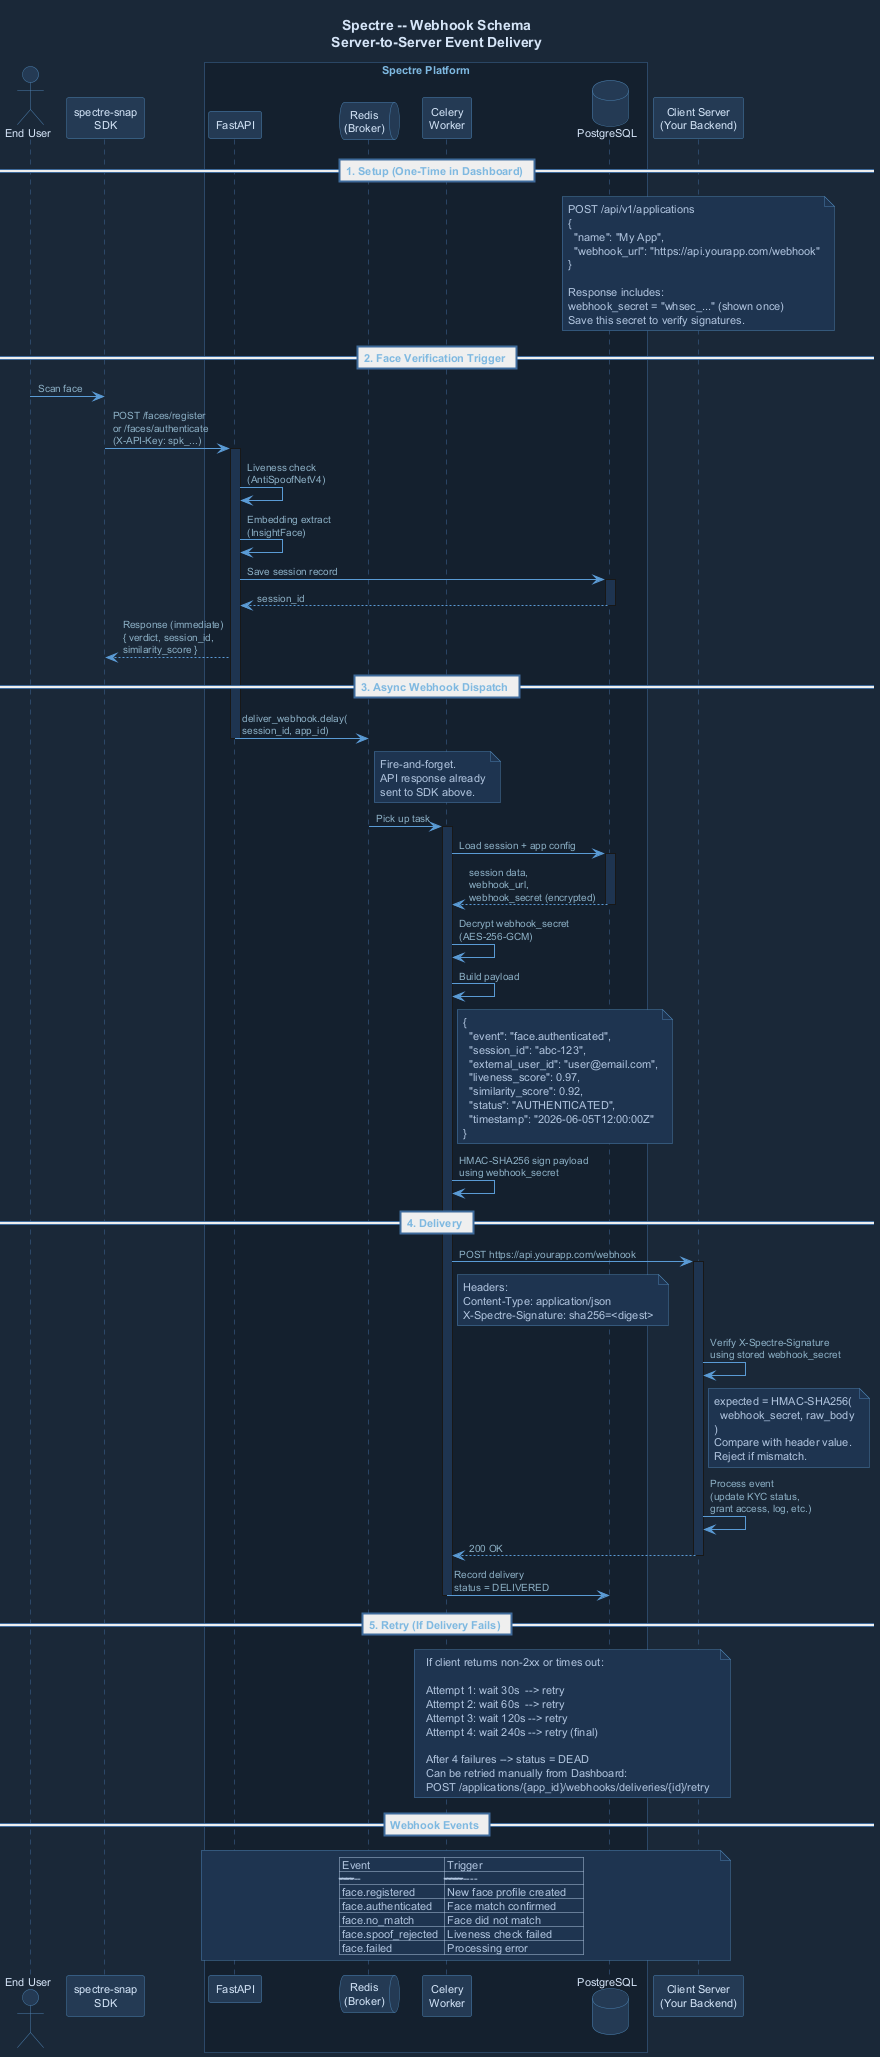

The diagram above was rendered by PlantUML. Its source (embedded in the PNG):
@startuml 04_webhook_schema

' ============================================================
' Spectre | Webhook Schema
' How webhook delivery works end-to-end with a single client
' ============================================================

' -- Blueprint Style --
skinparam backgroundColor #1B2838
skinparam shadowing false
skinparam defaultFontName SansSerif
skinparam defaultFontColor #D4E4F7
skinparam defaultFontSize 11

skinparam participant {
  BackgroundColor #243B55
  BorderColor #4A7FAD
  FontColor #D4E4F7
  FontSize 11
}

skinparam actor {
  BackgroundColor #243B55
  BorderColor #4A7FAD
  FontColor #D4E4F7
}

skinparam database {
  BackgroundColor #243B55
  BorderColor #4A7FAD
  FontColor #D4E4F7
}

skinparam queue {
  BackgroundColor #243B55
  BorderColor #4A7FAD
  FontColor #D4E4F7
}

skinparam sequence {
  ArrowColor #5B9BD5
  ArrowFontColor #8BAFC4
  ArrowFontSize 10
  LifeLineBorderColor #3E6B9B
  LifeLineBackgroundColor #1E3450
  GroupBorderColor #3E6B9B
  GroupBackgroundColor #15202E
  GroupFontColor #7EB8E0
  GroupHeaderFontColor #7EB8E0
  DividerBorderColor #3E6B9B
  DividerFontColor #7EB8E0
  BoxBorderColor #3E6B9B
  BoxBackgroundColor #15202E
  BoxFontColor #7EB8E0
}

skinparam NoteBackgroundColor #1E3450
skinparam NoteBorderColor #4A7FAD
skinparam NoteFontColor #B0C4DE

title **Spectre -- Webhook Schema**\nServer-to-Server Event Delivery

actor "End User" as user
participant "spectre-snap\nSDK" as sdk

box "Spectre Platform"
  participant "FastAPI" as api
  queue "Redis\n(Broker)" as redis
  participant "Celery\nWorker" as celery
  database "PostgreSQL" as db
end box

participant "Client Server\n(Your Backend)" as client

== 1. Setup (One-Time in Dashboard) ==

note over client
  POST /api/v1/applications
  {
    "name": "My App",
    "webhook_url": "https://api.yourapp.com/webhook"
  }

  Response includes:
  webhook_secret = "whsec_..." (shown once)
  Save this secret to verify signatures.
end note

== 2. Face Verification Trigger ==

user -> sdk : Scan face
sdk -> api : POST /faces/register\nor /faces/authenticate\n(X-API-Key: spk_...)
activate api

api -> api : Liveness check\n(AntiSpoofNetV4)
api -> api : Embedding extract\n(InsightFace)
api -> db : Save session record
activate db
db --> api : session_id
deactivate db

api --> sdk : Response (immediate)\n{ verdict, session_id,\nsimilarity_score }

== 3. Async Webhook Dispatch ==

api -> redis : deliver_webhook.delay(\nsession_id, app_id)
deactivate api
note right of redis
  Fire-and-forget.
  API response already
  sent to SDK above.
end note

redis -> celery : Pick up task
activate celery

celery -> db : Load session + app config
activate db
db --> celery : session data,\nwebhook_url,\nwebhook_secret (encrypted)
deactivate db

celery -> celery : Decrypt webhook_secret\n(AES-256-GCM)

celery -> celery : Build payload
note right of celery
  {
    "event": "face.authenticated",
    "session_id": "abc-123",
    "external_user_id": "user@email.com",
    "liveness_score": 0.97,
    "similarity_score": 0.92,
    "status": "AUTHENTICATED",
    "timestamp": "2026-06-05T12:00:00Z"
  }
end note

celery -> celery : HMAC-SHA256 sign payload\nusing webhook_secret

== 4. Delivery ==

celery -> client : POST https://api.yourapp.com/webhook
note right of celery
  Headers:
  Content-Type: application/json
  X-Spectre-Signature: sha256=<digest>
end note

activate client

client -> client : Verify X-Spectre-Signature\nusing stored webhook_secret
note right of client
  expected = HMAC-SHA256(
    webhook_secret, raw_body
  )
  Compare with header value.
  Reject if mismatch.
end note

client -> client : Process event\n(update KYC status,\ngrant access, log, etc.)

client --> celery : 200 OK
deactivate client

celery -> db : Record delivery\nstatus = DELIVERED
deactivate celery

== 5. Retry (If Delivery Fails) ==

note over celery, client
  If client returns non-2xx or times out:

  Attempt 1: wait 30s  --> retry
  Attempt 2: wait 60s  --> retry
  Attempt 3: wait 120s --> retry
  Attempt 4: wait 240s --> retry (final)

  After 4 failures --> status = DEAD
  Can be retried manually from Dashboard:
  POST /applications/{app_id}/webhooks/deliveries/{id}/retry
end note

== Webhook Events ==

note over api, client
  | Event                | Trigger                     |
  |----------------------|-----------------------------|
  | face.registered      | New face profile created     |
  | face.authenticated   | Face match confirmed         |
  | face.no_match        | Face did not match           |
  | face.spoof_rejected  | Liveness check failed        |
  | face.failed          | Processing error             |
end note

@enduml